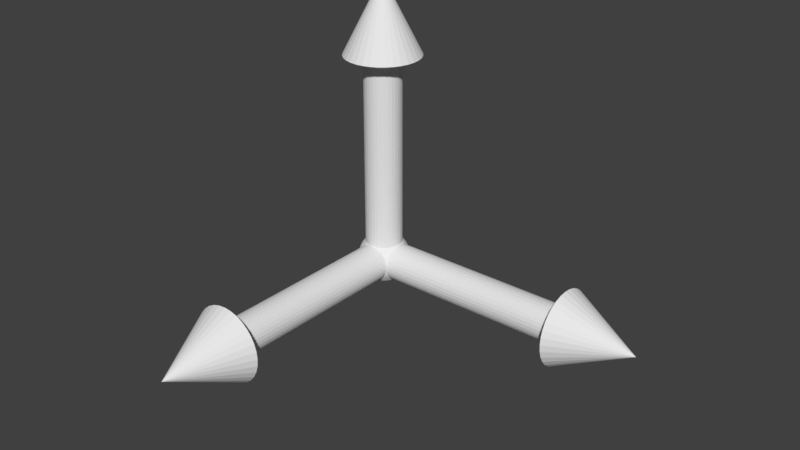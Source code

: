# Source: arrows.blend  (saved by Blender 2.77.0; exported with 4.5.12 LTS)
import bpy
from mathutils import Matrix  # noqa: F401  (used for matrix-valued properties, if any)

bpy.ops.wm.read_factory_settings(use_empty=True)
scene = bpy.context.scene
scene.name = 'Scene'

# ---- collections
col_collection_1 = bpy.data.collections.new('Collection 1'); scene.collection.children.link(col_collection_1)

# ---- materials (node trees are filled in below, after node groups)
mat_material_001 = bpy.data.materials.new('Material.001')
mat_material_001.alpha_threshold = 0.0
mat_material_001.use_transparent_shadow = False
mat_material_001.roughness = 0.5

# ---- material node trees

# ---- world
world_world = bpy.data.worlds.new('World'); scene.world = world_world
world_world.color = (0.05088, 0.05088, 0.05088)
world_world.use_sun_shadow = False
world_world.sun_shadow_jitter_overblur = 0.0
world_world.cycles.sampling_method = 'MANUAL'

# ---- meshes
me_cylinder_012 = bpy.data.meshes.new('Cylinder.012')
me_cylinder_012.from_pydata([(1.0, -7.55e-08, -1.0), (1.0, 0.1951, -0.9808), (1.0, 0.3827, -0.9239), (1.0, 0.5556, -0.8315), (1.0, 0.7071, -0.7071), (1.0, 0.8315, -0.5556), (1.0, 0.9239, -0.3827), (1.0, 0.9808, -0.1951), (1.0, 1.0, -1.51e-07), (1.0, -0.1951, -0.9808), (1.0, -0.3827, -0.9239), (1.0, -0.5556, -0.8315), (1.0, -0.7071, -0.7071), (1.0, 0.7071, 0.7071), (1.0, 0.8315, 0.5556), (1.0, 0.9239, 0.3827), (1.0, 0.9808, 0.1951), (8.265e-07, 1.0, -1.0), (-0.1951, 1.0, -0.9808), (-0.3827, 1.0, -0.9239), (-0.5556, 1.0, -0.8315), (-0.7071, 1.0, -0.7071), (-0.8315, 1.0, -0.5556), (-0.9239, 1.0, -0.3827), (-0.9808, 1.0, -0.1951), (-1.0, 1.0, -8.782e-07), (0.1951, 1.0, -0.9808), (0.7071, 1.0, 0.7071), (0.8315, 1.0, 0.5556), (0.9239, 1.0, 0.3827), (0.9808, 1.0, 0.1951), (-6.278e-07, 1.0, 1.0), (-0.1951, 1.0, 0.9808), (-0.3827, 1.0, 0.9239), (-0.5556, 1.0, 0.8315), (-0.7071, 1.0, 0.7071), (-0.8315, 1.0, 0.5556), (-0.9239, 1.0, 0.3827), (-0.9808, 1.0, 0.1951), (-0.5556, -1.0, -0.8315), (-0.3827, -1.0, -0.9239), (-0.1951, -1.0, -0.9808), (3.02e-07, -1.0, -1.0), (-0.1951, -0.9808, -1.0), (-0.3827, -0.9239, -1.0), (-0.5556, -0.8315, -1.0), (-0.7071, -0.7071, -1.0), (-0.8315, -0.5556, -1.0), (-0.9239, -0.3827, -1.0), (-0.9808, -0.1951, -1.0), (-1.0, 5.126e-07, -1.0), (-1.0, -0.1951, -0.9808), (-1.0, -0.3827, -0.9239), (-1.0, -0.5556, -0.8315), (-1.0, -0.7071, -0.7071), (-1.0, -0.8315, -0.5556), (-1.0, -0.9239, -0.3827), (-1.0, -0.9808, -0.1951), (-1.0, -1.0, -5.643e-07), (0.9808, -1.0, -0.1951), (0.9239, -1.0, -0.3827), (0.8315, -1.0, -0.5556), (0.7071, -1.0, -0.7071), (0.5556, -1.0, -0.8315), (0.3827, -1.0, -0.9239), (0.1951, -1.0, -0.9808), (0.1951, -0.9808, -1.0), (0.3827, -0.9239, -1.0), (0.5556, -0.8315, -1.0), (0.7071, -0.7071, -1.0), (0.8315, -0.5556, -1.0), (0.9239, -0.3827, -1.0), (0.9808, -0.1951, -1.0), (1.0, -0.8315, -0.5556), (1.0, -0.9239, -0.3827), (1.0, -0.9808, -0.1951), (1.0, -1.0, 2.384e-07), (-0.8315, 0.5556, 1.0), (-0.9239, 0.3827, 1.0), (-0.9808, 0.1951, 1.0), (0.5556, 1.0, 0.8315), (0.3827, 1.0, 0.9239), (0.1951, 1.0, 0.9808), (0.1951, 0.9808, 1.0), (0.3827, 0.9239, 1.0), (0.5556, 0.8315, 1.0), (0.7071, 0.7071, 1.0), (0.8315, 0.5556, 1.0), (0.9239, 0.3827, 1.0), (0.9808, 0.1951, 1.0), (1.0, 0.1951, 0.9808), (1.0, 0.3827, 0.9239), (1.0, 0.5556, 0.8315), (0.9808, 1.0, -0.1951), (0.9239, 1.0, -0.3827), (0.8315, 1.0, -0.5556), (0.7071, 1.0, -0.7071), (0.5556, 1.0, -0.8315), (0.3827, 1.0, -0.9239), (0.1951, 0.9808, -1.0), (0.3827, 0.9239, -1.0), (0.5556, 0.8315, -1.0), (0.7071, 0.7071, -1.0), (0.8315, 0.5556, -1.0), (0.9239, 0.3827, -1.0), (0.9808, 0.1951, -1.0), (-0.1951, 0.9808, -1.0), (-0.3827, 0.9239, -1.0), (-0.5556, 0.8315, -1.0), (-0.7071, 0.7071, -1.0), (-0.8315, 0.5556, -1.0), (-0.9239, 0.3827, -1.0), (-0.9808, 0.1951, -1.0), (-1.0, 0.1951, -0.9808), (-1.0, 0.3827, -0.9239), (0.3827, -1.0, 0.9239), (0.1951, -0.9808, 1.0), (0.3827, -0.9239, 1.0), (0.5556, -0.8315, 1.0), (0.8315, -0.5556, 1.0), (1.0, -8.146e-07, 1.0), (1.0, -0.1951, 0.9808), (1.0, -0.3827, 0.9239), (1.0, -0.5556, 0.8315), (1.0, -0.7071, 0.7071), (1.0, -0.8315, 0.5556), (1.0, -0.9239, 0.3827), (1.0, -0.9808, 0.1951), (-0.9239, -1.0, 0.3827), (-0.7071, -1.0, 0.7071), (-0.3827, -1.0, 0.9239), (-0.1951, -0.9808, 1.0), (-0.3827, -0.9239, 1.0), (-0.5556, -0.8315, 1.0), (-0.8315, -0.5556, 1.0), (-0.9808, -0.1951, 1.0), (-1.0, -0.1951, 0.9808), (-1.0, -11.0, -5.778e-06), (-0.9808, -11.0, 0.1951), (-0.9808, -1.0, 0.1951), (-0.9239, -11.0, 0.3827), (-0.8315, -11.0, 0.5556), (-0.8315, -1.0, 0.5556), (-0.7071, -11.0, 0.7071), (-0.5556, -11.0, 0.8315), (-0.5556, -1.0, 0.8315), (-0.3827, -11.0, 0.9239), (-0.1951, -11.0, 0.9808), (-0.1951, -1.0, 0.9808), (-1.645e-06, -11.0, 1.0), (-5.007e-07, -1.0, 1.0), (0.1951, -11.0, 0.9808), (0.1951, -1.0, 0.9808), (0.3827, -11.0, 0.9239), (0.5556, -11.0, 0.8315), (0.5556, -1.0, 0.8315), (0.7071, -11.0, 0.7071), (0.7071, -1.0, 0.7071), (0.8315, -11.0, 0.5556), (0.8315, -1.0, 0.5556), (0.9239, -11.0, 0.3827), (0.9239, -1.0, 0.3827), (0.9808, -11.0, 0.1951), (0.9808, -1.0, 0.1951), (1.0, -11.0, -5.301e-06), (0.9808, -11.0, -0.1951), (0.9239, -11.0, -0.3827), (0.8315, -11.0, -0.5556), (0.7071, -11.0, -0.7071), (0.5556, -11.0, -0.8315), (0.3827, -11.0, -0.9239), (0.1951, -11.0, -0.9808), (-1.733e-06, -11.0, -1.0), (-0.1951, -11.0, -0.9808), (-0.3827, -11.0, -0.9239), (-0.5556, -11.0, -0.8315), (-0.7071, -11.0, -0.7071), (-0.7071, -1.0, -0.7071), (-0.8315, -11.0, -0.5556), (-0.8315, -1.0, -0.5556), (-0.9239, -11.0, -0.3827), (-0.9239, -1.0, -0.3827), (-0.9808, -11.0, -0.1951), (-0.9808, -1.0, -0.1951), (-2.029, -11.41, -6.595e-06), (-1.99, -11.41, 0.3958), (-1.875, -11.41, 0.7764), (-1.687, -11.41, 1.127), (-1.435, -11.41, 1.435), (-1.127, -11.41, 1.687), (-0.7765, -11.41, 1.875), (-0.3958, -11.41, 1.99), (-1.926e-06, -11.41, 2.029), (0.3958, -11.41, 1.99), (0.7765, -11.41, 1.875), (1.127, -11.41, 1.687), (1.435, -11.41, 1.435), (1.687, -11.41, 1.127), (1.875, -11.41, 0.7764), (1.99, -11.41, 0.3958), (2.029, -11.41, -5.628e-06), (1.99, -11.41, -0.3958), (1.875, -11.41, -0.7765), (1.687, -11.41, -1.127), (1.435, -11.41, -1.435), (1.127, -11.41, -1.687), (0.7765, -11.41, -1.875), (0.3958, -11.41, -1.99), (-2.103e-06, -11.41, -2.029), (-0.3958, -11.41, -1.99), (-0.7765, -11.41, -1.875), (-1.127, -11.41, -1.687), (-1.435, -11.41, -1.435), (-1.687, -11.41, -1.127), (-1.875, -11.41, -0.7765), (-1.99, -11.41, -0.3958), (-2.122e-06, -15.41, -7.771e-06), (-4.522e-06, 1.0, 11.0), (0.1951, 0.9808, 11.0), (0.3827, 0.9239, 11.0), (0.5556, 0.8315, 11.0), (0.7071, 0.7071, 11.0), (0.8315, 0.5556, 11.0), (0.9239, 0.3827, 11.0), (0.9808, 0.1951, 11.0), (1.0, -5.249e-06, 11.0), (0.9808, -0.1951, 11.0), (0.9808, -0.1951, 1.0), (0.9239, -0.3827, 11.0), (0.9239, -0.3827, 1.0), (0.8315, -0.5556, 11.0), (0.7071, -0.7071, 11.0), (0.7071, -0.7071, 1.0), (0.5556, -0.8315, 11.0), (0.3827, -0.9239, 11.0), (0.1951, -0.9808, 11.0), (-4.896e-06, -1.0, 11.0), (-0.1951, -0.9808, 11.0), (-0.3827, -0.9239, 11.0), (-0.5556, -0.8315, 11.0), (-0.7071, -0.7071, 11.0), (-0.7071, -0.7071, 1.0), (-0.8315, -0.5556, 11.0), (-0.9239, -0.3827, 11.0), (-0.9239, -0.3827, 1.0), (-0.9808, -0.1951, 11.0), (-1.0, -4.311e-06, 11.0), (-0.9808, 0.1951, 11.0), (-0.9239, 0.3827, 11.0), (-0.8315, 0.5556, 11.0), (-0.7071, 0.7071, 11.0), (-0.7071, 0.7071, 1.0), (-0.5556, 0.8315, 11.0), (-0.5556, 0.8315, 1.0), (-0.3827, 0.9239, 11.0), (-0.3827, 0.9239, 1.0), (-0.1951, 0.9808, 11.0), (-0.1951, 0.9808, 1.0), (-4.871e-06, 2.029, 11.41), (0.3958, 1.99, 11.41), (0.7764, 1.875, 11.41), (1.127, 1.687, 11.41), (1.435, 1.435, 11.41), (1.687, 1.127, 11.41), (1.875, 0.7764, 11.41), (1.99, 0.3958, 11.41), (2.029, -5.648e-06, 11.41), (1.99, -0.3958, 11.41), (1.875, -0.7765, 11.41), (1.687, -1.127, 11.41), (1.435, -1.435, 11.41), (1.127, -1.687, 11.41), (0.7764, -1.875, 11.41), (0.3958, -1.99, 11.41), (-5.629e-06, -2.029, 11.41), (-0.3958, -1.99, 11.41), (-0.7765, -1.875, 11.41), (-1.127, -1.687, 11.41), (-1.435, -1.435, 11.41), (-1.687, -1.127, 11.41), (-1.875, -0.7765, 11.41), (-1.99, -0.3958, 11.41), (-2.029, -3.745e-06, 11.41), (-1.99, 0.3958, 11.41), (-1.875, 0.7765, 11.41), (-1.687, 1.127, 11.41), (-1.435, 1.435, 11.41), (-1.127, 1.687, 11.41), (-0.7765, 1.875, 11.41), (-0.3958, 1.99, 11.41), (-6.51e-06, -7.06e-06, 15.41), (-11.0, 1.0, -3.926e-06), (-11.0, 0.9808, 0.1951), (-1.0, 0.9808, 0.1951), (-11.0, 0.9239, 0.3827), (-1.0, 0.9239, 0.3827), (-11.0, 0.8315, 0.5556), (-1.0, 0.8315, 0.5556), (-11.0, 0.7071, 0.7071), (-1.0, 0.7071, 0.7071), (-11.0, 0.5556, 0.8315), (-1.0, 0.5556, 0.8315), (-11.0, 0.3827, 0.9239), (-1.0, 0.3827, 0.9239), (-11.0, 0.1951, 0.9808), (-1.0, 0.1951, 0.9808), (-11.0, -7.542e-08, 1.0), (-1.0, -4.649e-07, 1.0), (-11.0, -0.1951, 0.9808), (-11.0, -0.3827, 0.9239), (-1.0, -0.3827, 0.9239), (-11.0, -0.5556, 0.8315), (-1.0, -0.5556, 0.8315), (-11.0, -0.7071, 0.7071), (-1.0, -0.7071, 0.7071), (-11.0, -0.8315, 0.5556), (-1.0, -0.8315, 0.5556), (-11.0, -0.9239, 0.3827), (-1.0, -0.9239, 0.3827), (-11.0, -0.9808, 0.1951), (-1.0, -0.9808, 0.1951), (-11.0, -1.0, -5.229e-06), (-11.0, -0.9808, -0.1951), (-11.0, -0.9239, -0.3827), (-11.0, -0.8315, -0.5556), (-11.0, -0.7071, -0.7071), (-11.0, -0.5556, -0.8315), (-11.0, -0.3827, -0.9239), (-11.0, -0.1951, -0.9808), (-11.0, 1.792e-06, -1.0), (-11.0, 0.1951, -0.9808), (-11.0, 0.3827, -0.9239), (-11.0, 0.5556, -0.8315), (-1.0, 0.5556, -0.8315), (-11.0, 0.7071, -0.7071), (-1.0, 0.7071, -0.7071), (-11.0, 0.8315, -0.5556), (-1.0, 0.8315, -0.5556), (-11.0, 0.9239, -0.3827), (-1.0, 0.9239, -0.3827), (-11.0, 0.9808, -0.1951), (-1.0, 0.9808, -0.1951), (-11.41, 2.029, -3.792e-06), (-11.41, 1.99, 0.3958), (-11.41, 1.875, 0.7765), (-11.41, 1.687, 1.127), (-11.41, 1.435, 1.435), (-11.41, 1.127, 1.687), (-11.41, 0.7765, 1.875), (-11.41, 0.3958, 1.99), (-11.41, -7.416e-07, 2.029), (-11.41, -0.3958, 1.99), (-11.41, -0.7765, 1.875), (-11.41, -1.127, 1.687), (-11.41, -1.435, 1.435), (-11.41, -1.687, 1.127), (-11.41, -1.875, 0.7764), (-11.41, -1.99, 0.3958), (-11.41, -2.029, -6.436e-06), (-11.41, -1.99, -0.3958), (-11.41, -1.875, -0.7765), (-11.41, -1.687, -1.127), (-11.41, -1.435, -1.435), (-11.41, -1.127, -1.687), (-11.41, -0.7765, -1.875), (-11.41, -0.3958, -1.99), (-11.41, 3.048e-06, -2.029), (-11.41, 0.3958, -1.99), (-11.41, 0.7765, -1.875), (-11.41, 1.127, -1.687), (-11.41, 1.435, -1.435), (-11.41, 1.687, -1.127), (-11.41, 1.875, -0.7765), (-11.41, 1.99, -0.3958), (-15.41, 8.396e-07, -6.326e-06)], [], [(2, 3, 4, 5, 6, 7, 8, 16, 15, 14, 13, 92, 91, 90, 120, 121, 122, 123, 124, 125, 126, 127, 76, 75, 74, 73, 12, 11, 10, 9, 0, 1), (19, 20, 21, 22, 23, 24, 25, 38, 37, 36, 35, 34, 33, 32, 31, 82, 81, 80, 27, 28, 29, 30, 8, 93, 94, 95, 96, 97, 98, 26, 17, 18), (58, 57, 183), (46, 177, 54), (40, 39, 45, 44), (177, 46, 45, 39), (177, 179, 55, 54), (47, 46, 54, 53), (48, 47, 53, 52), (49, 48, 52, 51), (51, 50, 49), (41, 40, 44, 43), (43, 42, 41), (179, 181, 56, 55), (181, 183, 57, 56), (76, 59, 75), (69, 12, 62), (64, 67, 68, 63), (62, 63, 68, 69), (62, 12, 73, 61), (70, 11, 12, 69), (71, 10, 11, 70), (72, 9, 10, 71), (9, 72, 0), (65, 66, 67, 64), (66, 65, 42), (61, 73, 74, 60), (60, 74, 75, 59), (25, 293, 38), (251, 35, 299), (33, 34, 253, 255), (35, 251, 253, 34), (35, 36, 297, 299), (77, 251, 299, 301), (78, 77, 301, 303), (79, 78, 303, 305), (305, 307, 79), (32, 33, 255, 257), (257, 31, 32), (36, 37, 295, 297), (37, 38, 293, 295), (8, 30, 16), (86, 13, 27), (81, 84, 85, 80), (27, 80, 85, 86), (27, 13, 14, 28), (87, 92, 13, 86), (88, 91, 92, 87), (89, 90, 91, 88), (90, 89, 120), (82, 83, 84, 81), (83, 82, 31), (28, 14, 15, 29), (29, 15, 16, 30), (8, 7, 93), (102, 96, 4), (98, 97, 101, 100), (96, 102, 101, 97), (96, 95, 5, 4), (103, 102, 4, 3), (104, 103, 3, 2), (105, 104, 2, 1), (1, 0, 105), (26, 98, 100, 99), (99, 17, 26), (95, 94, 6, 5), (94, 93, 7, 6), (25, 24, 341), (109, 335, 21), (19, 107, 108, 20), (21, 20, 108, 109), (21, 335, 337, 22), (110, 333, 335, 109), (111, 114, 333, 110), (112, 113, 114, 111), (113, 112, 50), (18, 106, 107, 19), (106, 18, 17), (22, 337, 339, 23), (23, 339, 341, 24), (76, 127, 163), (232, 157, 124), (115, 155, 118, 117), (157, 232, 118, 155), (157, 159, 125, 124), (119, 232, 124, 123), (229, 119, 123, 122), (227, 229, 122, 121), (121, 120, 227), (152, 115, 117, 116), (116, 150, 152), (159, 161, 126, 125), (161, 163, 127, 126), (58, 139, 320), (241, 314, 129), (130, 132, 133, 145), (129, 145, 133, 241), (129, 314, 316, 142), (134, 312, 314, 241), (244, 310, 312, 134), (135, 136, 310, 244), (136, 135, 307), (148, 131, 132, 130), (131, 148, 150), (142, 316, 318, 128), (128, 318, 320, 139), (137, 138, 139, 58), (138, 140, 128, 139), (140, 141, 142, 128), (141, 143, 129, 142), (143, 144, 145, 129), (144, 146, 130, 145), (146, 147, 148, 130), (147, 149, 150, 148), (149, 151, 152, 150), (151, 153, 115, 152), (153, 154, 155, 115), (154, 156, 157, 155), (156, 158, 159, 157), (158, 160, 161, 159), (160, 162, 163, 161), (162, 164, 76, 163), (164, 165, 59, 76), (165, 166, 60, 59), (166, 167, 61, 60), (167, 168, 62, 61), (168, 169, 63, 62), (169, 170, 64, 63), (170, 171, 65, 64), (171, 172, 42, 65), (172, 173, 41, 42), (173, 174, 40, 41), (174, 175, 39, 40), (175, 176, 177, 39), (176, 178, 179, 177), (178, 180, 181, 179), (180, 182, 183, 181), (182, 137, 58, 183), (140, 186, 187, 141), (215, 216, 184), (154, 195, 196, 156), (168, 204, 205, 169), (178, 213, 214, 180), (147, 191, 192, 149), (164, 200, 201, 165), (173, 209, 210, 174), (141, 187, 188, 143), (156, 196, 197, 158), (169, 205, 206, 170), (180, 214, 215, 182), (149, 192, 193, 151), (165, 201, 202, 166), (174, 210, 211, 175), (143, 188, 189, 144), (158, 197, 198, 160), (170, 206, 207, 171), (137, 184, 185, 138), (182, 215, 184, 137), (151, 193, 194, 153), (166, 202, 203, 167), (175, 211, 212, 176), (144, 189, 190, 146), (160, 198, 199, 162), (171, 207, 208, 172), (138, 185, 186, 140), (153, 194, 195, 154), (167, 203, 204, 168), (176, 212, 213, 178), (146, 190, 191, 147), (162, 199, 200, 164), (172, 208, 209, 173), (202, 216, 203), (189, 216, 190), (203, 216, 204), (190, 216, 191), (204, 216, 205), (191, 216, 192), (205, 216, 206), (192, 216, 193), (206, 216, 207), (193, 216, 194), (207, 216, 208), (194, 216, 195), (208, 216, 209), (195, 216, 196), (209, 216, 210), (196, 216, 197), (210, 216, 211), (197, 216, 198), (184, 216, 185), (211, 216, 212), (198, 216, 199), (185, 216, 186), (212, 216, 213), (199, 216, 200), (186, 216, 187), (213, 216, 214), (200, 216, 201), (187, 216, 188), (214, 216, 215), (201, 216, 202), (188, 216, 189), (217, 218, 83, 31), (218, 219, 84, 83), (219, 220, 85, 84), (220, 221, 86, 85), (221, 222, 87, 86), (222, 223, 88, 87), (223, 224, 89, 88), (224, 225, 120, 89), (225, 226, 227, 120), (226, 228, 229, 227), (228, 230, 119, 229), (230, 231, 232, 119), (231, 233, 118, 232), (233, 234, 117, 118), (234, 235, 116, 117), (235, 236, 150, 116), (236, 237, 131, 150), (237, 238, 132, 131), (238, 239, 133, 132), (239, 240, 241, 133), (240, 242, 134, 241), (242, 243, 244, 134), (243, 245, 135, 244), (245, 246, 307, 135), (246, 247, 79, 307), (247, 248, 78, 79), (248, 249, 77, 78), (249, 250, 251, 77), (250, 252, 253, 251), (252, 254, 255, 253), (254, 256, 257, 255), (256, 217, 31, 257), (219, 260, 261, 220), (289, 290, 258), (230, 269, 270, 231), (240, 278, 279, 242), (252, 287, 288, 254), (224, 265, 266, 225), (236, 274, 275, 237), (247, 283, 284, 248), (220, 261, 262, 221), (231, 270, 271, 233), (242, 279, 280, 243), (254, 288, 289, 256), (225, 266, 267, 226), (237, 275, 276, 238), (248, 284, 285, 249), (221, 262, 263, 222), (233, 271, 272, 234), (243, 280, 281, 245), (217, 258, 259, 218), (256, 289, 258, 217), (226, 267, 268, 228), (238, 276, 277, 239), (249, 285, 286, 250), (222, 263, 264, 223), (234, 272, 273, 235), (245, 281, 282, 246), (218, 259, 260, 219), (228, 268, 269, 230), (239, 277, 278, 240), (250, 286, 287, 252), (223, 264, 265, 224), (235, 273, 274, 236), (246, 282, 283, 247), (276, 290, 277), (263, 290, 264), (277, 290, 278), (264, 290, 265), (278, 290, 279), (265, 290, 266), (279, 290, 280), (266, 290, 267), (280, 290, 281), (267, 290, 268), (281, 290, 282), (268, 290, 269), (282, 290, 283), (269, 290, 270), (283, 290, 284), (270, 290, 271), (284, 290, 285), (271, 290, 272), (258, 290, 259), (285, 290, 286), (272, 290, 273), (259, 290, 260), (286, 290, 287), (273, 290, 274), (260, 290, 261), (287, 290, 288), (274, 290, 275), (261, 290, 262), (288, 290, 289), (275, 290, 276), (262, 290, 263), (291, 292, 293, 25), (292, 294, 295, 293), (294, 296, 297, 295), (296, 298, 299, 297), (298, 300, 301, 299), (300, 302, 303, 301), (302, 304, 305, 303), (304, 306, 307, 305), (306, 308, 136, 307), (308, 309, 310, 136), (309, 311, 312, 310), (311, 313, 314, 312), (313, 315, 316, 314), (315, 317, 318, 316), (317, 319, 320, 318), (319, 321, 58, 320), (321, 322, 57, 58), (322, 323, 56, 57), (323, 324, 55, 56), (324, 325, 54, 55), (325, 326, 53, 54), (326, 327, 52, 53), (327, 328, 51, 52), (328, 329, 50, 51), (329, 330, 113, 50), (330, 331, 114, 113), (331, 332, 333, 114), (332, 334, 335, 333), (334, 336, 337, 335), (336, 338, 339, 337), (338, 340, 341, 339), (340, 291, 25, 341), (294, 344, 345, 296), (373, 374, 342), (311, 353, 354, 313), (325, 362, 363, 326), (336, 371, 372, 338), (304, 349, 350, 306), (321, 358, 359, 322), (330, 367, 368, 331), (296, 345, 346, 298), (313, 354, 355, 315), (326, 363, 364, 327), (338, 372, 373, 340), (306, 350, 351, 308), (322, 359, 360, 323), (331, 368, 369, 332), (298, 346, 347, 300), (315, 355, 356, 317), (327, 364, 365, 328), (291, 342, 343, 292), (340, 373, 342, 291), (308, 351, 352, 309), (323, 360, 361, 324), (332, 369, 370, 334), (300, 347, 348, 302), (317, 356, 357, 319), (328, 365, 366, 329), (292, 343, 344, 294), (309, 352, 353, 311), (324, 361, 362, 325), (334, 370, 371, 336), (302, 348, 349, 304), (319, 357, 358, 321), (329, 366, 367, 330), (360, 374, 361), (347, 374, 348), (361, 374, 362), (348, 374, 349), (362, 374, 363), (349, 374, 350), (363, 374, 364), (350, 374, 351), (364, 374, 365), (351, 374, 352), (365, 374, 366), (352, 374, 353), (366, 374, 367), (353, 374, 354), (367, 374, 368), (354, 374, 355), (368, 374, 369), (355, 374, 356), (342, 374, 343), (369, 374, 370), (356, 374, 357), (343, 374, 344), (370, 374, 371), (357, 374, 358), (344, 374, 345), (371, 374, 372), (358, 374, 359), (345, 374, 346), (372, 374, 373), (359, 374, 360), (346, 374, 347), (44, 45, 46, 47, 48, 49, 50, 112, 111, 110, 109, 108, 107, 106, 17, 99, 100, 101, 102, 103, 104, 105, 0, 72, 71, 70, 69, 68, 67, 66, 42, 43)])
_uv = me_cylinder_012.uv_layers.new(name='UVMap')
_uv.uv.foreach_set('vector', [0.7491, 0.8028, 0.7549, 0.8106, 0.7589, 0.8188, 0.7614, 0.8277, 0.7626, 0.8378, 0.7641, 0.8495, 0.7652, 0.8614, 0.7654, 0.8726, 0.7632, 0.8832, 0.7574, 0.8939, 0.7483, 0.9048, 0.736, 0.9147, 0.7211, 0.9221, 0.7048, 0.9261, 0.6882, 0.9264, 0.6724, 0.9225, 0.6578, 0.9153, 0.6451, 0.905, 0.6343, 0.8922, 0.6265, 0.8772, 0.6216, 0.8607, 0.6204, 0.8432, 0.6228, 0.8256, 0.6311, 0.8094, 0.6433, 0.7956, 0.6594, 0.786, 0.6768, 0.7812, 0.6937, 0.7803, 0.7085, 0.7817, 0.7209, 0.7851, 0.7315, 0.7899, 0.7408, 0.7954, 0.8354, 0.7866, 0.8505, 0.7841, 0.8664, 0.7853, 0.8816, 0.7914, 0.8944, 0.8017, 0.9033, 0.8159, 0.9083, 0.8319, 0.9094, 0.8485, 0.9074, 0.8649, 0.9025, 0.8802, 0.8946, 0.8942, 0.8842, 0.9064, 0.8716, 0.9164, 0.8571, 0.9238, 0.8412, 0.9284, 0.8248, 0.9295, 0.8085, 0.9269, 0.7947, 0.9199, 0.7833, 0.9085, 0.7753, 0.8957, 0.77, 0.8836, 0.767, 0.8725, 0.7652, 0.8614, 0.7658, 0.8495, 0.7684, 0.8383, 0.7722, 0.829, 0.7768, 0.8214, 0.7825, 0.8149, 0.7894, 0.8094, 0.7992, 0.8043, 0.81, 0.7976, 0.822, 0.7913, 0.7669, 0.543, 0.769, 0.5624, 0.7663, 0.5625, 0.7711, 0.6507, 0.7493, 0.6183, 0.7905, 0.6166, 0.7299, 0.6516, 0.74, 0.6352, 0.7533, 0.6534, 0.7365, 0.6591, 0.7493, 0.6183, 0.7711, 0.6507, 0.7533, 0.6534, 0.74, 0.6352, 0.7493, 0.6183, 0.7573, 0.6005, 0.7811, 0.5995, 0.7905, 0.6166, 0.7892, 0.6521, 0.7711, 0.6507, 0.7905, 0.6166, 0.8012, 0.6328, 0.8069, 0.6569, 0.7892, 0.6521, 0.8012, 0.6328, 0.813, 0.6485, 0.8234, 0.6655, 0.8069, 0.6569, 0.813, 0.6485, 0.8251, 0.6635, 0.8251, 0.6635, 0.8378, 0.6775, 0.8234, 0.6655, 0.7198, 0.6668, 0.7299, 0.6516, 0.7365, 0.6591, 0.7216, 0.6685, 0.7216, 0.6685, 0.7092, 0.6809, 0.7198, 0.6668, 0.7573, 0.6005, 0.7631, 0.5818, 0.7738, 0.5813, 0.7811, 0.5995, 0.7631, 0.5818, 0.7663, 0.5625, 0.769, 0.5624, 0.7738, 0.5813, 0.6228, 0.8256, 0.6287, 0.8082, 0.6311, 0.8094, 0.6981, 0.7486, 0.6768, 0.7812, 0.6537, 0.7441, 0.6854, 0.7089, 0.6952, 0.7135, 0.6946, 0.7315, 0.6703, 0.725, 0.6537, 0.7441, 0.6703, 0.725, 0.6946, 0.7315, 0.6981, 0.7486, 0.6537, 0.7441, 0.6768, 0.7812, 0.6594, 0.786, 0.6425, 0.7668, 0.7048, 0.7635, 0.6937, 0.7803, 0.6768, 0.7812, 0.6981, 0.7486, 0.7128, 0.775, 0.7085, 0.7817, 0.6937, 0.7803, 0.7048, 0.7635, 0.7217, 0.7836, 0.7209, 0.7851, 0.7085, 0.7817, 0.7128, 0.775, 0.7209, 0.7851, 0.7217, 0.7836, 0.7315, 0.7899, 0.6981, 0.695, 0.7002, 0.6963, 0.6952, 0.7135, 0.6854, 0.7089, 0.7002, 0.6963, 0.6981, 0.695, 0.7092, 0.6809, 0.6425, 0.7668, 0.6594, 0.786, 0.6433, 0.7956, 0.6345, 0.789, 0.6345, 0.789, 0.6433, 0.7956, 0.6311, 0.8094, 0.6287, 0.8082, 0.9083, 0.8319, 0.9117, 0.8482, 0.9094, 0.8485, 0.9084, 0.9264, 0.8946, 0.8942, 0.9293, 0.8964, 0.8716, 0.9164, 0.8842, 0.9064, 0.8914, 0.9251, 0.8743, 0.925, 0.8946, 0.8942, 0.9084, 0.9264, 0.8914, 0.9251, 0.8842, 0.9064, 0.8946, 0.8942, 0.9025, 0.8802, 0.9225, 0.8808, 0.9293, 0.8964, 0.9255, 0.9289, 0.9084, 0.9264, 0.9293, 0.8964, 0.9376, 0.9117, 0.9422, 0.9335, 0.9255, 0.9289, 0.9376, 0.9117, 0.9477, 0.9257, 0.9581, 0.9403, 0.9422, 0.9335, 0.9477, 0.9257, 0.9595, 0.9383, 0.9595, 0.9383, 0.973, 0.9492, 0.9581, 0.9403, 0.8571, 0.9238, 0.8716, 0.9164, 0.8743, 0.925, 0.8576, 0.926, 0.8576, 0.926, 0.8412, 0.9284, 0.8571, 0.9238, 0.9025, 0.8802, 0.9074, 0.8649, 0.9166, 0.8645, 0.9225, 0.8808, 0.9074, 0.8649, 0.9094, 0.8485, 0.9117, 0.8482, 0.9166, 0.8645, 0.7652, 0.8614, 0.767, 0.8725, 0.7654, 0.8726, 0.7642, 0.9428, 0.7483, 0.9048, 0.7833, 0.9085, 0.8085, 0.9269, 0.8078, 0.9366, 0.7874, 0.9407, 0.7947, 0.9199, 0.7833, 0.9085, 0.7947, 0.9199, 0.7874, 0.9407, 0.7642, 0.9428, 0.7833, 0.9085, 0.7483, 0.9048, 0.7574, 0.8939, 0.7753, 0.8957, 0.7413, 0.9374, 0.736, 0.9147, 0.7483, 0.9048, 0.7642, 0.9428, 0.7217, 0.9321, 0.7211, 0.9221, 0.736, 0.9147, 0.7413, 0.9374, 0.7047, 0.9284, 0.7048, 0.9261, 0.7211, 0.9221, 0.7217, 0.9321, 0.7048, 0.9261, 0.7047, 0.9284, 0.6882, 0.9264, 0.8248, 0.9295, 0.825, 0.9318, 0.8078, 0.9366, 0.8085, 0.9269, 0.825, 0.9318, 0.8248, 0.9295, 0.8412, 0.9284, 0.7753, 0.8957, 0.7574, 0.8939, 0.7632, 0.8832, 0.77, 0.8836, 0.77, 0.8836, 0.7632, 0.8832, 0.7654, 0.8726, 0.767, 0.8725, 0.7652, 0.8614, 0.7641, 0.8495, 0.7658, 0.8495, 0.7703, 0.8045, 0.7768, 0.8214, 0.7589, 0.8188, 0.7894, 0.8094, 0.7825, 0.8149, 0.779, 0.8056, 0.7879, 0.8052, 0.7768, 0.8214, 0.7703, 0.8045, 0.779, 0.8056, 0.7825, 0.8149, 0.7768, 0.8214, 0.7722, 0.829, 0.7614, 0.8277, 0.7589, 0.8188, 0.7617, 0.8021, 0.7703, 0.8045, 0.7589, 0.8188, 0.7549, 0.8106, 0.7523, 0.7985, 0.7617, 0.8021, 0.7549, 0.8106, 0.7491, 0.8028, 0.7416, 0.794, 0.7523, 0.7985, 0.7491, 0.8028, 0.7408, 0.7954, 0.7408, 0.7954, 0.7315, 0.7899, 0.7416, 0.794, 0.7992, 0.8043, 0.7894, 0.8094, 0.7879, 0.8052, 0.7986, 0.8028, 0.7986, 0.8028, 0.81, 0.7976, 0.7992, 0.8043, 0.7722, 0.829, 0.7684, 0.8383, 0.7626, 0.8378, 0.7614, 0.8277, 0.7684, 0.8383, 0.7658, 0.8495, 0.7641, 0.8495, 0.7626, 0.8378, 0.9083, 0.8319, 0.9033, 0.8159, 0.9056, 0.8153, 0.848, 0.7511, 0.8939, 0.7507, 0.8664, 0.7853, 0.8354, 0.7866, 0.831, 0.7793, 0.8397, 0.7668, 0.8505, 0.7841, 0.8664, 0.7853, 0.8505, 0.7841, 0.8397, 0.7668, 0.848, 0.7511, 0.8664, 0.7853, 0.8939, 0.7507, 0.9003, 0.7757, 0.8816, 0.7914, 0.8532, 0.7327, 0.8799, 0.7281, 0.8939, 0.7507, 0.848, 0.7511, 0.8534, 0.7128, 0.8643, 0.7085, 0.8799, 0.7281, 0.8532, 0.7327, 0.8478, 0.694, 0.8502, 0.6926, 0.8643, 0.7085, 0.8534, 0.7128, 0.8502, 0.6926, 0.8478, 0.694, 0.8378, 0.6775, 0.822, 0.7913, 0.821, 0.7897, 0.831, 0.7793, 0.8354, 0.7866, 0.821, 0.7897, 0.822, 0.7913, 0.81, 0.7976, 0.8816, 0.7914, 0.9003, 0.7757, 0.9036, 0.7973, 0.8944, 0.8017, 0.8944, 0.8017, 0.9036, 0.7973, 0.9056, 0.8153, 0.9033, 0.8159, 0.6228, 0.8256, 0.6204, 0.8432, 0.6179, 0.8428, 0.6196, 0.9256, 0.5977, 0.8937, 0.6343, 0.8922, 0.5781, 0.9246, 0.5889, 0.9098, 0.6015, 0.9281, 0.5838, 0.9328, 0.5977, 0.8937, 0.6196, 0.9256, 0.6015, 0.9281, 0.5889, 0.9098, 0.5977, 0.8937, 0.6052, 0.8773, 0.6265, 0.8772, 0.6343, 0.8922, 0.6375, 0.9243, 0.6196, 0.9256, 0.6343, 0.8922, 0.6451, 0.905, 0.6551, 0.9242, 0.6375, 0.9243, 0.6451, 0.905, 0.6578, 0.9153, 0.672, 0.9248, 0.6551, 0.9242, 0.6578, 0.9153, 0.6724, 0.9225, 0.6724, 0.9225, 0.6882, 0.9264, 0.672, 0.9248, 0.5655, 0.9378, 0.5781, 0.9246, 0.5838, 0.9328, 0.5669, 0.9399, 0.5669, 0.9399, 0.5511, 0.9492, 0.5655, 0.9378, 0.6052, 0.8773, 0.6118, 0.86, 0.6216, 0.8607, 0.6265, 0.8772, 0.6118, 0.86, 0.6179, 0.8428, 0.6204, 0.8432, 0.6216, 0.8607, 0.862, 0.6203, 0.8757, 0.627, 0.8747, 0.6288, 0.9366, 0.6634, 0.9044, 0.6634, 0.9205, 0.6355, 0.9508, 0.6318, 0.955, 0.639, 0.945, 0.6506, 0.9358, 0.6346, 0.9205, 0.6355, 0.9358, 0.6346, 0.945, 0.6506, 0.9366, 0.6634, 0.9205, 0.6355, 0.9044, 0.6634, 0.896, 0.6506, 0.9052, 0.6346, 0.9298, 0.6771, 0.9112, 0.6771, 0.9044, 0.6634, 0.9366, 0.6634, 0.9247, 0.6915, 0.9163, 0.6915, 0.9112, 0.6771, 0.9298, 0.6771, 0.9216, 0.7064, 0.9194, 0.7064, 0.9163, 0.6915, 0.9247, 0.6915, 0.9194, 0.7064, 0.9216, 0.7064, 0.9205, 0.7217, 0.9653, 0.627, 0.9663, 0.6288, 0.955, 0.639, 0.9508, 0.6318, 0.9663, 0.6288, 0.9653, 0.627, 0.979, 0.6203, 0.9052, 0.6346, 0.896, 0.6506, 0.886, 0.639, 0.8902, 0.6318, 0.8902, 0.6318, 0.886, 0.639, 0.8747, 0.6288, 0.8757, 0.627, 0.1832, 0.8908, 0.2144, 0.9001, 0.27, 0.4918, 0.3174, 0.5013, 0.2144, 0.9001, 0.2467, 0.9031, 0.2216, 0.4918, 0.27, 0.4918, 0.2467, 0.9031, 0.279, 0.8997, 0.1742, 0.5013, 0.2216, 0.4918, 0.279, 0.8997, 0.31, 0.8901, 0.1295, 0.5198, 0.1742, 0.5013, 0.31, 0.8901, 0.3386, 0.8747, 0.08927, 0.5466, 0.1295, 0.5198, 0.3386, 0.8747, 0.3636, 0.8539, 0.05505, 0.5809, 0.08927, 0.5466, 0.3636, 0.8539, 0.384, 0.8287, 0.02817, 0.6211, 0.05505, 0.5809, 0.384, 0.8287, 0.3992, 0.8, 0.009651, 0.6658, 0.02817, 0.6211, 0.3992, 0.8, 0.4084, 0.7689, 0.0002059, 0.7132, 0.009651, 0.6658, 0.4084, 0.7689, 0.4115, 0.7365, 0.0001997, 0.7616, 0.0002059, 0.7132, 0.4115, 0.7365, 0.4081, 0.7042, 0.009632, 0.809, 0.0001997, 0.7616, 0.4081, 0.7042, 0.3985, 0.6732, 0.02815, 0.8538, 0.009632, 0.809, 0.3985, 0.6732, 0.383, 0.6447, 0.05503, 0.894, 0.02815, 0.8538, 0.383, 0.6447, 0.3623, 0.6197, 0.08924, 0.9282, 0.05503, 0.894, 0.3623, 0.6197, 0.3371, 0.5992, 0.1295, 0.9551, 0.08924, 0.9282, 0.3371, 0.5992, 0.3084, 0.5841, 0.1742, 0.9736, 0.1295, 0.9551, 0.3084, 0.5841, 0.2772, 0.5748, 0.2216, 0.983, 0.1742, 0.9736, 0.2772, 0.5748, 0.2449, 0.5718, 0.27, 0.983, 0.2216, 0.983, 0.2449, 0.5718, 0.2126, 0.5751, 0.3174, 0.9736, 0.27, 0.983, 0.2126, 0.5751, 0.1816, 0.5847, 0.3621, 0.9551, 0.3174, 0.9736, 0.1816, 0.5847, 0.153, 0.6002, 0.4024, 0.9282, 0.3621, 0.9551, 0.153, 0.6002, 0.128, 0.6209, 0.4366, 0.894, 0.4024, 0.9282, 0.128, 0.6209, 0.1076, 0.6462, 0.4635, 0.8538, 0.4366, 0.894, 0.1076, 0.6462, 0.09242, 0.6749, 0.482, 0.8091, 0.4635, 0.8538, 0.09242, 0.6749, 0.08316, 0.706, 0.4914, 0.7616, 0.482, 0.8091, 0.08316, 0.706, 0.08016, 0.7383, 0.4914, 0.7132, 0.4914, 0.7616, 0.08016, 0.7383, 0.08351, 0.7706, 0.482, 0.6658, 0.4914, 0.7132, 0.08351, 0.7706, 0.09311, 0.8017, 0.4634, 0.6211, 0.482, 0.6658, 0.09311, 0.8017, 0.1086, 0.8302, 0.4366, 0.5809, 0.4634, 0.6211, 0.1086, 0.8302, 0.1293, 0.8552, 0.4023, 0.5466, 0.4366, 0.5809, 0.1293, 0.8552, 0.1545, 0.8757, 0.3621, 0.5198, 0.4023, 0.5466, 0.1545, 0.8757, 0.1832, 0.8908, 0.3174, 0.5013, 0.3621, 0.5198, 0.2467, 0.9031, 0.2459, 0.7735, 0.2529, 0.7728, 0.279, 0.8997, 0.2258, 0.7674, 0.2458, 0.7374, 0.2321, 0.7708, 0.4081, 0.7042, 0.2812, 0.7303, 0.2791, 0.7236, 0.3985, 0.6732, 0.1816, 0.5847, 0.232, 0.7042, 0.2257, 0.7075, 0.153, 0.6002, 0.1086, 0.8302, 0.2159, 0.7575, 0.2204, 0.763, 0.1293, 0.8552, 0.384, 0.8287, 0.2758, 0.7574, 0.2791, 0.7512, 0.3992, 0.8, 0.3084, 0.5841, 0.2595, 0.7041, 0.2528, 0.7021, 0.2772, 0.5748, 0.08316, 0.706, 0.2104, 0.7305, 0.2098, 0.7375, 0.08016, 0.7383, 0.279, 0.8997, 0.2529, 0.7728, 0.2597, 0.7707, 0.31, 0.8901, 0.3985, 0.6732, 0.2791, 0.7236, 0.2757, 0.7174, 0.383, 0.6447, 0.153, 0.6002, 0.2257, 0.7075, 0.2203, 0.712, 0.128, 0.6209, 0.1293, 0.8552, 0.2204, 0.763, 0.2258, 0.7674, 0.1545, 0.8757, 0.3992, 0.8, 0.2791, 0.7512, 0.2812, 0.7444, 0.4084, 0.7689, 0.2772, 0.5748, 0.2528, 0.7021, 0.2457, 0.7014, 0.2449, 0.5718, 0.08016, 0.7383, 0.2098, 0.7375, 0.2105, 0.7445, 0.08351, 0.7706, 0.31, 0.8901, 0.2597, 0.7707, 0.2659, 0.7674, 0.3386, 0.8747, 0.383, 0.6447, 0.2757, 0.7174, 0.2713, 0.7119, 0.3623, 0.6197, 0.128, 0.6209, 0.2203, 0.712, 0.2158, 0.7175, 0.1076, 0.6462, 0.1832, 0.8908, 0.2321, 0.7708, 0.2388, 0.7728, 0.2144, 0.9001, 0.1545, 0.8757, 0.2258, 0.7674, 0.2321, 0.7708, 0.1832, 0.8908, 0.4084, 0.7689, 0.2812, 0.7444, 0.2819, 0.7374, 0.4115, 0.7365, 0.2449, 0.5718, 0.2457, 0.7014, 0.2387, 0.7021, 0.2126, 0.5751, 0.08351, 0.7706, 0.2105, 0.7445, 0.2125, 0.7513, 0.09311, 0.8017, 0.3386, 0.8747, 0.2659, 0.7674, 0.2713, 0.7629, 0.3636, 0.8539, 0.3623, 0.6197, 0.2713, 0.7119, 0.2658, 0.7074, 0.3371, 0.5992, 0.1076, 0.6462, 0.2158, 0.7175, 0.2125, 0.7237, 0.09242, 0.6749, 0.2144, 0.9001, 0.2388, 0.7728, 0.2459, 0.7735, 0.2467, 0.9031, 0.4115, 0.7365, 0.2819, 0.7374, 0.2812, 0.7303, 0.4081, 0.7042, 0.2126, 0.5751, 0.2387, 0.7021, 0.232, 0.7042, 0.1816, 0.5847, 0.09311, 0.8017, 0.2125, 0.7513, 0.2159, 0.7575, 0.1086, 0.8302, 0.3636, 0.8539, 0.2713, 0.7629, 0.2758, 0.7574, 0.384, 0.8287, 0.3371, 0.5992, 0.2658, 0.7074, 0.2595, 0.7041, 0.3084, 0.5841, 0.09242, 0.6749, 0.2125, 0.7237, 0.2104, 0.7305, 0.08316, 0.706, 0.2457, 0.7014, 0.2458, 0.7374, 0.2387, 0.7021, 0.2659, 0.7674, 0.2458, 0.7374, 0.2713, 0.7629, 0.2387, 0.7021, 0.2458, 0.7374, 0.232, 0.7042, 0.2713, 0.7629, 0.2458, 0.7374, 0.2758, 0.7574, 0.232, 0.7042, 0.2458, 0.7374, 0.2257, 0.7075, 0.2758, 0.7574, 0.2458, 0.7374, 0.2791, 0.7512, 0.2257, 0.7075, 0.2458, 0.7374, 0.2203, 0.712, 0.2791, 0.7512, 0.2458, 0.7374, 0.2812, 0.7444, 0.2203, 0.712, 0.2458, 0.7374, 0.2158, 0.7175, 0.2812, 0.7444, 0.2458, 0.7374, 0.2819, 0.7374, 0.2158, 0.7175, 0.2458, 0.7374, 0.2125, 0.7237, 0.2819, 0.7374, 0.2458, 0.7374, 0.2812, 0.7303, 0.2125, 0.7237, 0.2458, 0.7374, 0.2104, 0.7305, 0.2812, 0.7303, 0.2458, 0.7374, 0.2791, 0.7236, 0.2104, 0.7305, 0.2458, 0.7374, 0.2098, 0.7375, 0.2791, 0.7236, 0.2458, 0.7374, 0.2757, 0.7174, 0.2098, 0.7375, 0.2458, 0.7374, 0.2105, 0.7445, 0.2757, 0.7174, 0.2458, 0.7374, 0.2713, 0.7119, 0.2321, 0.7708, 0.2458, 0.7374, 0.2388, 0.7728, 0.2105, 0.7445, 0.2458, 0.7374, 0.2125, 0.7513, 0.2713, 0.7119, 0.2458, 0.7374, 0.2658, 0.7074, 0.2388, 0.7728, 0.2458, 0.7374, 0.2459, 0.7735, 0.2125, 0.7513, 0.2458, 0.7374, 0.2159, 0.7575, 0.2658, 0.7074, 0.2458, 0.7374, 0.2595, 0.7041, 0.2459, 0.7735, 0.2458, 0.7374, 0.2529, 0.7728, 0.2159, 0.7575, 0.2458, 0.7374, 0.2204, 0.763, 0.2595, 0.7041, 0.2458, 0.7374, 0.2528, 0.7021, 0.2529, 0.7728, 0.2458, 0.7374, 0.2597, 0.7707, 0.2204, 0.763, 0.2458, 0.7374, 0.2258, 0.7674, 0.2528, 0.7021, 0.2458, 0.7374, 0.2457, 0.7014, 0.2597, 0.7707, 0.2458, 0.7374, 0.2659, 0.7674, 0.3985, 0.1816, 0.383, 0.1531, 0.05501, 0.4023, 0.02814, 0.3621, 0.383, 0.1531, 0.3623, 0.1281, 0.08922, 0.4366, 0.05501, 0.4023, 0.3623, 0.1281, 0.3371, 0.1076, 0.1295, 0.4635, 0.08922, 0.4366, 0.3371, 0.1076, 0.3084, 0.09244, 0.1742, 0.482, 0.1295, 0.4635, 0.3084, 0.09244, 0.2773, 0.08319, 0.2216, 0.4914, 0.1742, 0.482, 0.2773, 0.08319, 0.2449, 0.08018, 0.27, 0.4914, 0.2216, 0.4914, 0.2449, 0.08018, 0.2126, 0.08353, 0.3175, 0.482, 0.27, 0.4914, 0.2126, 0.08353, 0.1816, 0.09313, 0.3622, 0.4635, 0.3175, 0.482, 0.1816, 0.09313, 0.1531, 0.1086, 0.4024, 0.4366, 0.3622, 0.4635, 0.1531, 0.1086, 0.1281, 0.1293, 0.4366, 0.4024, 0.4024, 0.4366, 0.1281, 0.1293, 0.1076, 0.1545, 0.4635, 0.3622, 0.4366, 0.4024, 0.1076, 0.1545, 0.09245, 0.1833, 0.482, 0.3175, 0.4635, 0.3622, 0.09245, 0.1833, 0.08319, 0.2144, 0.4914, 0.27, 0.482, 0.3175, 0.08319, 0.2144, 0.08018, 0.2467, 0.4914, 0.2216, 0.4914, 0.27, 0.08018, 0.2467, 0.08354, 0.279, 0.482, 0.1742, 0.4914, 0.2216, 0.08354, 0.279, 0.09313, 0.31, 0.4635, 0.1295, 0.482, 0.1742, 0.09313, 0.31, 0.1086, 0.3386, 0.4366, 0.08923, 0.4635, 0.1295, 0.1086, 0.3386, 0.1293, 0.3636, 0.4024, 0.05502, 0.4366, 0.08923, 0.1293, 0.3636, 0.1545, 0.384, 0.3622, 0.02815, 0.4024, 0.05502, 0.1545, 0.384, 0.1833, 0.3992, 0.3175, 0.009637, 0.3622, 0.02815, 0.1833, 0.3992, 0.2144, 0.4084, 0.27, 0.0001997, 0.3175, 0.009637, 0.2144, 0.4084, 0.2467, 0.4115, 0.2216, 0.0001997, 0.27, 0.0001997, 0.2467, 0.4115, 0.279, 0.4081, 0.1742, 0.009637, 0.2216, 0.0001997, 0.279, 0.4081, 0.31, 0.3985, 0.1295, 0.02815, 0.1742, 0.009637, 0.31, 0.3985, 0.3386, 0.383, 0.08926, 0.05502, 0.1295, 0.02815, 0.3386, 0.383, 0.3636, 0.3623, 0.05505, 0.08923, 0.08926, 0.05502, 0.3636, 0.3623, 0.384, 0.3371, 0.02817, 0.1295, 0.05505, 0.08923, 0.384, 0.3371, 0.3992, 0.3084, 0.009651, 0.1741, 0.02817, 0.1295, 0.3992, 0.3084, 0.4084, 0.2773, 0.0002067, 0.2216, 0.009651, 0.1741, 0.4084, 0.2773, 0.4115, 0.2449, 0.0001997, 0.27, 0.0002067, 0.2216, 0.4115, 0.2449, 0.4081, 0.2126, 0.00963, 0.3174, 0.0001997, 0.27, 0.4081, 0.2126, 0.3985, 0.1816, 0.02814, 0.3621, 0.00963, 0.3174, 0.3623, 0.1281, 0.2713, 0.2203, 0.2658, 0.2158, 0.3371, 0.1076, 0.2812, 0.2387, 0.2458, 0.2458, 0.2791, 0.232, 0.1076, 0.1545, 0.2158, 0.2258, 0.2125, 0.2321, 0.09245, 0.1833, 0.1833, 0.3992, 0.2321, 0.2791, 0.2388, 0.2812, 0.2144, 0.4084, 0.4084, 0.2773, 0.2812, 0.2528, 0.2819, 0.2458, 0.4115, 0.2449, 0.2126, 0.08353, 0.2387, 0.2105, 0.232, 0.2125, 0.1816, 0.09313, 0.09313, 0.31, 0.2125, 0.2597, 0.2159, 0.2659, 0.1086, 0.3386, 0.3386, 0.383, 0.2659, 0.2758, 0.2714, 0.2713, 0.3636, 0.3623, 0.3371, 0.1076, 0.2658, 0.2158, 0.2596, 0.2125, 0.3084, 0.09244, 0.09245, 0.1833, 0.2125, 0.2321, 0.2105, 0.2388, 0.08319, 0.2144, 0.2144, 0.4084, 0.2388, 0.2812, 0.2459, 0.2819, 0.2467, 0.4115, 0.4115, 0.2449, 0.2819, 0.2458, 0.2812, 0.2387, 0.4081, 0.2126, 0.1816, 0.09313, 0.232, 0.2125, 0.2257, 0.2159, 0.1531, 0.1086, 0.1086, 0.3386, 0.2159, 0.2659, 0.2204, 0.2713, 0.1293, 0.3636, 0.3636, 0.3623, 0.2714, 0.2713, 0.2758, 0.2658, 0.384, 0.3371, 0.3084, 0.09244, 0.2596, 0.2125, 0.2528, 0.2104, 0.2773, 0.08319, 0.08319, 0.2144, 0.2105, 0.2388, 0.2098, 0.2459, 0.08018, 0.2467, 0.2467, 0.4115, 0.2459, 0.2819, 0.2529, 0.2812, 0.279, 0.4081, 0.3985, 0.1816, 0.2791, 0.232, 0.2758, 0.2257, 0.383, 0.1531, 0.4081, 0.2126, 0.2812, 0.2387, 0.2791, 0.232, 0.3985, 0.1816, 0.1531, 0.1086, 0.2257, 0.2159, 0.2203, 0.2204, 0.1281, 0.1293, 0.1293, 0.3636, 0.2204, 0.2713, 0.2258, 0.2758, 0.1545, 0.384, 0.384, 0.3371, 0.2758, 0.2658, 0.2791, 0.2596, 0.3992, 0.3084, 0.2773, 0.08319, 0.2528, 0.2104, 0.2458, 0.2098, 0.2449, 0.08018, 0.08018, 0.2467, 0.2098, 0.2459, 0.2105, 0.2529, 0.08354, 0.279, 0.279, 0.4081, 0.2529, 0.2812, 0.2597, 0.2791, 0.31, 0.3985, 0.383, 0.1531, 0.2758, 0.2257, 0.2713, 0.2203, 0.3623, 0.1281, 0.1281, 0.1293, 0.2203, 0.2204, 0.2158, 0.2258, 0.1076, 0.1545, 0.1545, 0.384, 0.2258, 0.2758, 0.2321, 0.2791, 0.1833, 0.3992, 0.3992, 0.3084, 0.2791, 0.2596, 0.2812, 0.2528, 0.4084, 0.2773, 0.2449, 0.08018, 0.2458, 0.2098, 0.2387, 0.2105, 0.2126, 0.08353, 0.08354, 0.279, 0.2105, 0.2529, 0.2125, 0.2597, 0.09313, 0.31, 0.31, 0.3985, 0.2597, 0.2791, 0.2659, 0.2758, 0.3386, 0.383, 0.2204, 0.2713, 0.2458, 0.2458, 0.2258, 0.2758, 0.2528, 0.2104, 0.2458, 0.2458, 0.2458, 0.2098, 0.2258, 0.2758, 0.2458, 0.2458, 0.2321, 0.2791, 0.2458, 0.2098, 0.2458, 0.2458, 0.2387, 0.2105, 0.2321, 0.2791, 0.2458, 0.2458, 0.2388, 0.2812, 0.2387, 0.2105, 0.2458, 0.2458, 0.232, 0.2125, 0.2388, 0.2812, 0.2458, 0.2458, 0.2459, 0.2819, 0.232, 0.2125, 0.2458, 0.2458, 0.2257, 0.2159, 0.2459, 0.2819, 0.2458, 0.2458, 0.2529, 0.2812, 0.2257, 0.2159, 0.2458, 0.2458, 0.2203, 0.2204, 0.2529, 0.2812, 0.2458, 0.2458, 0.2597, 0.2791, 0.2203, 0.2204, 0.2458, 0.2458, 0.2158, 0.2258, 0.2597, 0.2791, 0.2458, 0.2458, 0.2659, 0.2758, 0.2158, 0.2258, 0.2458, 0.2458, 0.2125, 0.2321, 0.2659, 0.2758, 0.2458, 0.2458, 0.2714, 0.2713, 0.2125, 0.2321, 0.2458, 0.2458, 0.2105, 0.2388, 0.2714, 0.2713, 0.2458, 0.2458, 0.2758, 0.2658, 0.2105, 0.2388, 0.2458, 0.2458, 0.2098, 0.2459, 0.2791, 0.232, 0.2458, 0.2458, 0.2758, 0.2257, 0.2758, 0.2658, 0.2458, 0.2458, 0.2791, 0.2596, 0.2098, 0.2459, 0.2458, 0.2458, 0.2105, 0.2529, 0.2758, 0.2257, 0.2458, 0.2458, 0.2713, 0.2203, 0.2791, 0.2596, 0.2458, 0.2458, 0.2812, 0.2528, 0.2105, 0.2529, 0.2458, 0.2458, 0.2125, 0.2597, 0.2713, 0.2203, 0.2458, 0.2458, 0.2658, 0.2158, 0.2812, 0.2528, 0.2458, 0.2458, 0.2819, 0.2458, 0.2125, 0.2597, 0.2458, 0.2458, 0.2159, 0.2659, 0.2658, 0.2158, 0.2458, 0.2458, 0.2596, 0.2125, 0.2819, 0.2458, 0.2458, 0.2458, 0.2812, 0.2387, 0.2159, 0.2659, 0.2458, 0.2458, 0.2204, 0.2713, 0.2596, 0.2125, 0.2458, 0.2458, 0.2528, 0.2104, 0.5752, 0.279, 0.5847, 0.31, 0.9551, 0.1295, 0.9736, 0.1742, 0.5847, 0.31, 0.6002, 0.3386, 0.9282, 0.08927, 0.9551, 0.1295, 0.6002, 0.3386, 0.6209, 0.3636, 0.894, 0.05506, 0.9282, 0.08927, 0.6209, 0.3636, 0.6462, 0.384, 0.8538, 0.02817, 0.894, 0.05506, 0.6462, 0.384, 0.6749, 0.3992, 0.8091, 0.009653, 0.8538, 0.02817, 0.6749, 0.3992, 0.706, 0.4084, 0.7617, 0.000207, 0.8091, 0.009653, 0.706, 0.4084, 0.7383, 0.4115, 0.7133, 0.0001997, 0.7617, 0.000207, 0.7383, 0.4115, 0.7706, 0.4081, 0.6658, 0.009631, 0.7133, 0.0001997, 0.7706, 0.4081, 0.8017, 0.3985, 0.6211, 0.02814, 0.6658, 0.009631, 0.8017, 0.3985, 0.8302, 0.383, 0.5809, 0.05501, 0.6211, 0.02814, 0.8302, 0.383, 0.8552, 0.3623, 0.5467, 0.08923, 0.5809, 0.05501, 0.8552, 0.3623, 0.8757, 0.3371, 0.5198, 0.1295, 0.5467, 0.08923, 0.8757, 0.3371, 0.8908, 0.3084, 0.5013, 0.1742, 0.5198, 0.1295, 0.8908, 0.3084, 0.9001, 0.2772, 0.4918, 0.2216, 0.5013, 0.1742, 0.9001, 0.2772, 0.9031, 0.2449, 0.4918, 0.27, 0.4918, 0.2216, 0.9031, 0.2449, 0.8997, 0.2126, 0.5013, 0.3174, 0.4918, 0.27, 0.8997, 0.2126, 0.8901, 0.1816, 0.5198, 0.3621, 0.5013, 0.3174, 0.8901, 0.1816, 0.8747, 0.153, 0.5467, 0.4024, 0.5198, 0.3621, 0.8747, 0.153, 0.8539, 0.128, 0.5809, 0.4366, 0.5467, 0.4024, 0.8539, 0.128, 0.8287, 0.1076, 0.6211, 0.4635, 0.5809, 0.4366, 0.8287, 0.1076, 0.8, 0.09242, 0.6658, 0.482, 0.6211, 0.4635, 0.8, 0.09242, 0.7689, 0.08316, 0.7133, 0.4914, 0.6658, 0.482, 0.7689, 0.08316, 0.7366, 0.08015, 0.7616, 0.4914, 0.7133, 0.4914, 0.7366, 0.08015, 0.7043, 0.08351, 0.8091, 0.482, 0.7616, 0.4914, 0.7043, 0.08351, 0.6732, 0.0931, 0.8538, 0.4634, 0.8091, 0.482, 0.6732, 0.0931, 0.6447, 0.1086, 0.894, 0.4366, 0.8538, 0.4634, 0.6447, 0.1086, 0.6197, 0.1293, 0.9282, 0.4024, 0.894, 0.4366, 0.6197, 0.1293, 0.5992, 0.1545, 0.9551, 0.3621, 0.9282, 0.4024, 0.5992, 0.1545, 0.5841, 0.1832, 0.9736, 0.3174, 0.9551, 0.3621, 0.5841, 0.1832, 0.5748, 0.2144, 0.983, 0.27, 0.9736, 0.3174, 0.5748, 0.2144, 0.5718, 0.2467, 0.983, 0.2216, 0.983, 0.27, 0.5718, 0.2467, 0.5752, 0.279, 0.9736, 0.1742, 0.983, 0.2216, 0.6002, 0.3386, 0.7075, 0.2659, 0.712, 0.2713, 0.6209, 0.3636, 0.7014, 0.2459, 0.7374, 0.2458, 0.7021, 0.2529, 0.8552, 0.3623, 0.763, 0.2713, 0.7675, 0.2658, 0.8757, 0.3371, 0.8287, 0.1076, 0.7574, 0.2158, 0.7512, 0.2125, 0.8, 0.09242, 0.5841, 0.1832, 0.7041, 0.2321, 0.7021, 0.2388, 0.5748, 0.2144, 0.7383, 0.4115, 0.7375, 0.2819, 0.7445, 0.2812, 0.7706, 0.4081, 0.8997, 0.2126, 0.7728, 0.2387, 0.7707, 0.232, 0.8901, 0.1816, 0.6732, 0.0931, 0.7236, 0.2125, 0.7174, 0.2159, 0.6447, 0.1086, 0.6209, 0.3636, 0.712, 0.2713, 0.7175, 0.2758, 0.6462, 0.384, 0.8757, 0.3371, 0.7675, 0.2658, 0.7708, 0.2595, 0.8908, 0.3084, 0.8, 0.09242, 0.7512, 0.2125, 0.7444, 0.2104, 0.7689, 0.08316, 0.5748, 0.2144, 0.7021, 0.2388, 0.7014, 0.2459, 0.5718, 0.2467, 0.7706, 0.4081, 0.7445, 0.2812, 0.7513, 0.2791, 0.8017, 0.3985, 0.8901, 0.1816, 0.7707, 0.232, 0.7674, 0.2257, 0.8747, 0.153, 0.6447, 0.1086, 0.7174, 0.2159, 0.7119, 0.2204, 0.6197, 0.1293, 0.6462, 0.384, 0.7175, 0.2758, 0.7237, 0.2791, 0.6749, 0.3992, 0.8908, 0.3084, 0.7708, 0.2595, 0.7728, 0.2528, 0.9001, 0.2772, 0.7689, 0.08316, 0.7444, 0.2104, 0.7374, 0.2098, 0.7366, 0.08015, 0.5752, 0.279, 0.7021, 0.2529, 0.7042, 0.2597, 0.5847, 0.31, 0.5718, 0.2467, 0.7014, 0.2459, 0.7021, 0.2529, 0.5752, 0.279, 0.8017, 0.3985, 0.7513, 0.2791, 0.7575, 0.2757, 0.8302, 0.383, 0.8747, 0.153, 0.7674, 0.2257, 0.7629, 0.2203, 0.8539, 0.128, 0.6197, 0.1293, 0.7119, 0.2204, 0.7074, 0.2258, 0.5992, 0.1545, 0.6749, 0.3992, 0.7237, 0.2791, 0.7305, 0.2812, 0.706, 0.4084, 0.9001, 0.2772, 0.7728, 0.2528, 0.7735, 0.2457, 0.9031, 0.2449, 0.7366, 0.08015, 0.7374, 0.2098, 0.7304, 0.2105, 0.7043, 0.08351, 0.5847, 0.31, 0.7042, 0.2597, 0.7075, 0.2659, 0.6002, 0.3386, 0.8302, 0.383, 0.7575, 0.2757, 0.763, 0.2713, 0.8552, 0.3623, 0.8539, 0.128, 0.7629, 0.2203, 0.7574, 0.2158, 0.8287, 0.1076, 0.5992, 0.1545, 0.7074, 0.2258, 0.7041, 0.2321, 0.5841, 0.1832, 0.706, 0.4084, 0.7305, 0.2812, 0.7375, 0.2819, 0.7383, 0.4115, 0.9031, 0.2449, 0.7735, 0.2457, 0.7728, 0.2387, 0.8997, 0.2126, 0.7043, 0.08351, 0.7304, 0.2105, 0.7236, 0.2125, 0.6732, 0.0931, 0.7674, 0.2257, 0.7374, 0.2458, 0.7629, 0.2203, 0.7237, 0.2791, 0.7374, 0.2458, 0.7305, 0.2812, 0.7629, 0.2203, 0.7374, 0.2458, 0.7574, 0.2158, 0.7305, 0.2812, 0.7374, 0.2458, 0.7375, 0.2819, 0.7574, 0.2158, 0.7374, 0.2458, 0.7512, 0.2125, 0.7375, 0.2819, 0.7374, 0.2458, 0.7445, 0.2812, 0.7512, 0.2125, 0.7374, 0.2458, 0.7444, 0.2104, 0.7445, 0.2812, 0.7374, 0.2458, 0.7513, 0.2791, 0.7444, 0.2104, 0.7374, 0.2458, 0.7374, 0.2098, 0.7513, 0.2791, 0.7374, 0.2458, 0.7575, 0.2757, 0.7374, 0.2098, 0.7374, 0.2458, 0.7304, 0.2105, 0.7575, 0.2757, 0.7374, 0.2458, 0.763, 0.2713, 0.7304, 0.2105, 0.7374, 0.2458, 0.7236, 0.2125, 0.763, 0.2713, 0.7374, 0.2458, 0.7675, 0.2658, 0.7236, 0.2125, 0.7374, 0.2458, 0.7174, 0.2159, 0.7675, 0.2658, 0.7374, 0.2458, 0.7708, 0.2595, 0.7174, 0.2159, 0.7374, 0.2458, 0.7119, 0.2204, 0.7708, 0.2595, 0.7374, 0.2458, 0.7728, 0.2528, 0.7021, 0.2529, 0.7374, 0.2458, 0.7042, 0.2597, 0.7119, 0.2204, 0.7374, 0.2458, 0.7074, 0.2258, 0.7728, 0.2528, 0.7374, 0.2458, 0.7735, 0.2457, 0.7042, 0.2597, 0.7374, 0.2458, 0.7075, 0.2659, 0.7074, 0.2258, 0.7374, 0.2458, 0.7041, 0.2321, 0.7735, 0.2457, 0.7374, 0.2458, 0.7728, 0.2387, 0.7075, 0.2659, 0.7374, 0.2458, 0.712, 0.2713, 0.7041, 0.2321, 0.7374, 0.2458, 0.7021, 0.2388, 0.7728, 0.2387, 0.7374, 0.2458, 0.7707, 0.232, 0.712, 0.2713, 0.7374, 0.2458, 0.7175, 0.2758, 0.7021, 0.2388, 0.7374, 0.2458, 0.7014, 0.2459, 0.7707, 0.232, 0.7374, 0.2458, 0.7674, 0.2257, 0.7175, 0.2758, 0.7374, 0.2458, 0.7237, 0.2791, 0.7365, 0.6591, 0.7533, 0.6534, 0.7711, 0.6507, 0.7892, 0.6521, 0.8069, 0.6569, 0.8234, 0.6655, 0.8378, 0.6775, 0.8478, 0.694, 0.8534, 0.7128, 0.8532, 0.7327, 0.848, 0.7511, 0.8397, 0.7668, 0.831, 0.7793, 0.821, 0.7897, 0.81, 0.7976, 0.7986, 0.8028, 0.7879, 0.8052, 0.779, 0.8056, 0.7703, 0.8045, 0.7617, 0.8021, 0.7523, 0.7985, 0.7416, 0.794, 0.7315, 0.7899, 0.7217, 0.7836, 0.7128, 0.775, 0.7048, 0.7635, 0.6981, 0.7486, 0.6946, 0.7315, 0.6952, 0.7135, 0.7002, 0.6963, 0.7092, 0.6809, 0.7216, 0.6685])
me_cylinder_012.materials.append(mat_material_001)
me_cylinder_012.use_remesh_preserve_volume = False
me_cylinder_012.use_remesh_preserve_attributes = False
me_cylinder_012.use_mirror_vertex_groups = False
me_cylinder_012.update()

# ---- objects
ob_cylinder_001 = bpy.data.objects.new('Cylinder.001', me_cylinder_012)

# ---- transforms, parenting, visibility, modifiers, constraints
ob_cylinder_001.location = (0.0, 0.0, 0.0)
ob_cylinder_001.rotation_euler = (-4.712, 9.425, 1.571)
ob_cylinder_001.scale = (-0.2, 0.2, 0.2)
ob_cylinder_001.lineart.crease_threshold = 0.0

# ---- collection membership
col_collection_1.objects.link(ob_cylinder_001)

# ---- scene / render settings (as saved in the file)
scene.frame_start = 1; scene.frame_end = 250; scene.frame_set(14)
scene.render.engine = 'BLENDER_EEVEE_NEXT'
scene.render.resolution_percentage = 50
scene.render.dither_intensity = 0.0
scene.cycles.use_denoising = False
scene.cycles.samples = 128
scene.cycles.sampling_pattern = 'TABULATED_SOBOL'
scene.cycles.light_sampling_threshold = 0.0
scene.cycles.use_adaptive_sampling = False
scene.cycles.use_light_tree = False
scene.cycles.blur_glossy = 0.0
scene.cycles.sample_clamp_indirect = 0.0
scene.view_settings.view_transform = 'Standard'
bpy.context.view_layer.update()

# ---- added for rendering (the .blend has no active camera and no usable light): camera, sun
cam_auto = bpy.data.cameras.new('AutoCamera')
cam_auto.lens = 50.0
cam_auto.sensor_width = 36.0
cam_auto.clip_end = 1000.0
ob_auto_camera = bpy.data.objects.new('AutoCamera', cam_auto)
scene.collection.objects.link(ob_auto_camera)
ob_auto_camera.location = (6.92768, -8.04558, 5.80978)
ob_auto_camera.rotation_euler = (1.09748, -7.21219e-08, 0.694738)
scene.camera = ob_auto_camera
light_auto_sun = bpy.data.lights.new('AutoSun', 'SUN')
light_auto_sun.energy = 3.0
light_auto_sun.angle = 0.0523599
ob_auto_sun = bpy.data.objects.new('AutoSun', light_auto_sun)
scene.collection.objects.link(ob_auto_sun)
ob_auto_sun.rotation_euler = (0.872665, 0.174533, 0.523599)
bpy.context.view_layer.update()
